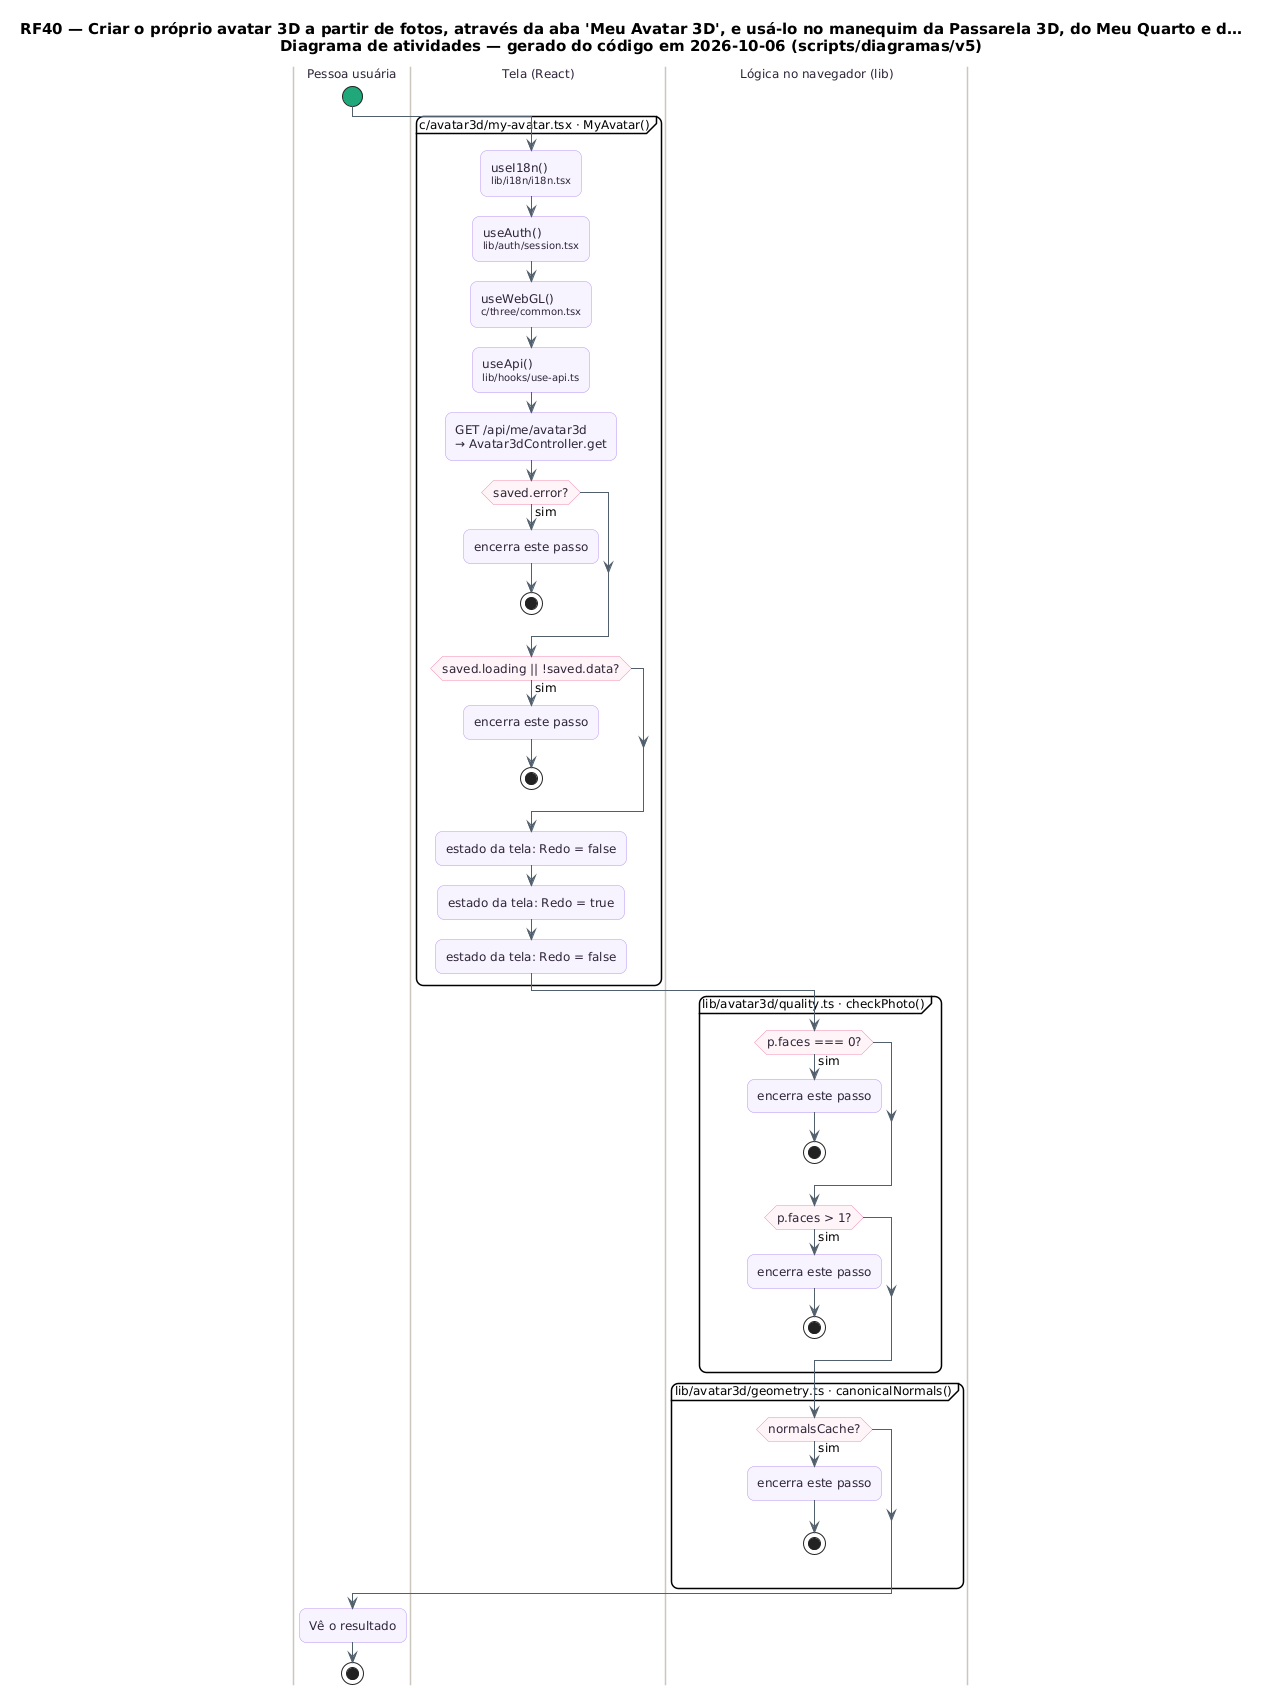

The diagram above was rendered by PlantUML. Its source (embedded in the PNG):
@startuml RF40_Atividades
skinparam backgroundColor #FFFFFF
skinparam shadowing false
skinparam defaultFontName "DejaVu Sans"
skinparam defaultFontSize 12
skinparam titleFontSize 15
skinparam roundcorner 14
skinparam ArrowColor #52606D
skinparam note {
  BackgroundColor #FFFDEB
  BorderColor #D8CE78
  FontColor #554F24
}
skinparam activity {
  BackgroundColor #F8F4FF
  BorderColor #B695F5
  FontColor #2D2438
  DiamondBackgroundColor #FFF5F8
  DiamondBorderColor #F08DB1
  StartColor #20A77A
  EndColor #4B5563
}
skinparam swimlane {
  BorderColor #CBC6BE
  TitleFontColor #2D2438
}
title RF40 — Criar o próprio avatar 3D a partir de fotos, através da aba 'Meu Avatar 3D', e usá-lo no manequim da Passarela 3D, do Meu Quarto e d…\nDiagrama de atividades — gerado do código em 2026-10-06 (scripts/diagramas/v5)

|Pessoa usuária|
start
|Tela (React)|
partition "c/avatar3d/my-avatar.tsx · MyAvatar()" {
  :useI18n()\n<size:10>lib/i18n/i18n.tsx</size>;
  :useAuth()\n<size:10>lib/auth/session.tsx</size>;
  :useWebGL()\n<size:10>c/three/common.tsx</size>;
  :useApi()\n<size:10>lib/hooks/use-api.ts</size>;
  :GET /api/me/avatar3d\n→ Avatar3dController.get;
  if (saved.error?) then (sim)
    :encerra este passo;
    stop
  endif
  if (saved.loading || !saved.data?) then (sim)
    :encerra este passo;
    stop
  endif
  :estado da tela: Redo = false;
  :estado da tela: Redo = true;
  :estado da tela: Redo = false;
}
|Lógica no navegador (lib)|
partition "lib/avatar3d/quality.ts · checkPhoto()" {
  if (p.faces === 0?) then (sim)
    :encerra este passo;
    stop
  endif
  if (p.faces > 1?) then (sim)
    :encerra este passo;
    stop
  endif
}
|Lógica no navegador (lib)|
partition "lib/avatar3d/geometry.ts · canonicalNormals()" {
  if (normalsCache?) then (sim)
    :encerra este passo;
    stop
  endif
}
|Pessoa usuária|
:Vê o resultado;
stop
@enduml